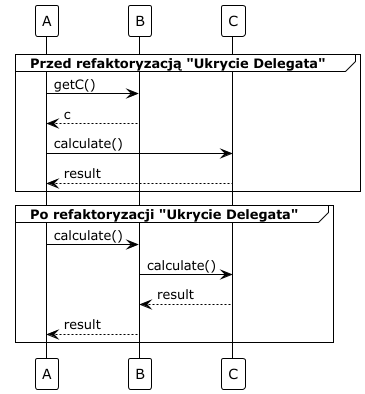

The diagram above was rendered by PlantUML. Its source (embedded in the PNG):
@startuml
!theme plain

group Przed refaktoryzacją "Ukrycie Delegata"
    A -> B : getC()
    B --> A : c
    A -> C : calculate()
    C --> A : result
end

group Po refaktoryzacji "Ukrycie Delegata"
    A -> B : calculate()
    B -> C : calculate()
    C --> B : result
    B --> A : result
end

@enduml